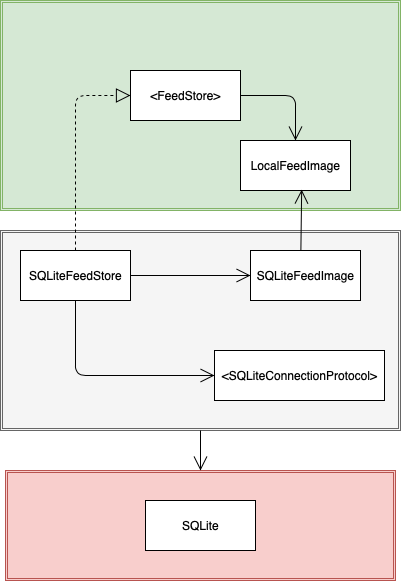

The diagram above was exported from draw.io. Its source (the exported page's mxGraphModel, read from the mxfile embedded in the PNG):
<mxGraphModel dx="1078" dy="660" grid="1" gridSize="10" guides="1" tooltips="1" connect="1" arrows="1" fold="1" page="1" pageScale="1" pageWidth="827" pageHeight="1169" math="0" shadow="0">
  <root>
    <mxCell id="0" />
    <mxCell id="1" parent="0" />
    <mxCell id="Vj8LNhQ0XjZQXukYoZU7-21" value="" style="shape=ext;double=1;rounded=0;whiteSpace=wrap;html=1;fillColor=#f5f5f5;strokeColor=#666666;fontColor=#333333;" vertex="1" parent="1">
      <mxGeometry x="200" y="260" width="400" height="200" as="geometry" />
    </mxCell>
    <mxCell id="Vj8LNhQ0XjZQXukYoZU7-16" value="" style="shape=ext;double=1;rounded=0;whiteSpace=wrap;html=1;fillColor=#f8cecc;strokeColor=#b85450;" vertex="1" parent="1">
      <mxGeometry x="205" y="500" width="390" height="110" as="geometry" />
    </mxCell>
    <mxCell id="Vj8LNhQ0XjZQXukYoZU7-15" value="" style="shape=ext;double=1;rounded=0;whiteSpace=wrap;html=1;fillColor=#d5e8d4;strokeColor=#82b366;" vertex="1" parent="1">
      <mxGeometry x="200" y="30" width="400" height="210" as="geometry" />
    </mxCell>
    <mxCell id="Vj8LNhQ0XjZQXukYoZU7-1" value="&amp;lt;FeedStore&amp;gt;" style="html=1;" vertex="1" parent="1">
      <mxGeometry x="330" y="100" width="110" height="50" as="geometry" />
    </mxCell>
    <mxCell id="Vj8LNhQ0XjZQXukYoZU7-7" value="LocalFeedImage" style="html=1;" vertex="1" parent="1">
      <mxGeometry x="440" y="170" width="110" height="50" as="geometry" />
    </mxCell>
    <mxCell id="Vj8LNhQ0XjZQXukYoZU7-8" value="" style="endArrow=open;endFill=1;endSize=12;html=1;entryX=0.5;entryY=0;entryDx=0;entryDy=0;exitX=1;exitY=0.5;exitDx=0;exitDy=0;" edge="1" parent="1" source="Vj8LNhQ0XjZQXukYoZU7-1" target="Vj8LNhQ0XjZQXukYoZU7-7">
      <mxGeometry width="160" relative="1" as="geometry">
        <mxPoint x="440" y="80" as="sourcePoint" />
        <mxPoint x="600" y="80" as="targetPoint" />
        <Array as="points">
          <mxPoint x="495" y="125" />
        </Array>
      </mxGeometry>
    </mxCell>
    <mxCell id="Vj8LNhQ0XjZQXukYoZU7-9" value="&amp;lt;SQLiteConnectionProtocol&amp;gt;" style="html=1;" vertex="1" parent="1">
      <mxGeometry x="414" y="380" width="170" height="50" as="geometry" />
    </mxCell>
    <mxCell id="Vj8LNhQ0XjZQXukYoZU7-10" value="SQLiteFeedStore" style="html=1;" vertex="1" parent="1">
      <mxGeometry x="220" y="280" width="110" height="50" as="geometry" />
    </mxCell>
    <mxCell id="Vj8LNhQ0XjZQXukYoZU7-12" value="" style="endArrow=open;endFill=1;endSize=12;html=1;exitX=0.5;exitY=1;exitDx=0;exitDy=0;entryX=0;entryY=0.5;entryDx=0;entryDy=0;" edge="1" parent="1" source="Vj8LNhQ0XjZQXukYoZU7-10" target="Vj8LNhQ0XjZQXukYoZU7-9">
      <mxGeometry width="160" relative="1" as="geometry">
        <mxPoint x="240" y="250" as="sourcePoint" />
        <mxPoint x="539" y="320" as="targetPoint" />
        <Array as="points">
          <mxPoint x="275" y="405" />
        </Array>
      </mxGeometry>
    </mxCell>
    <mxCell id="Vj8LNhQ0XjZQXukYoZU7-13" value="SQLite" style="html=1;" vertex="1" parent="1">
      <mxGeometry x="345" y="530" width="110" height="50" as="geometry" />
    </mxCell>
    <mxCell id="Vj8LNhQ0XjZQXukYoZU7-14" value="SQLiteFeedImage" style="html=1;" vertex="1" parent="1">
      <mxGeometry x="450" y="280" width="110" height="50" as="geometry" />
    </mxCell>
    <mxCell id="Vj8LNhQ0XjZQXukYoZU7-18" value="" style="endArrow=block;dashed=1;endFill=0;endSize=12;html=1;entryX=0;entryY=0.5;entryDx=0;entryDy=0;exitX=0.5;exitY=0;exitDx=0;exitDy=0;" edge="1" parent="1" source="Vj8LNhQ0XjZQXukYoZU7-10" target="Vj8LNhQ0XjZQXukYoZU7-1">
      <mxGeometry width="160" relative="1" as="geometry">
        <mxPoint x="380" y="260" as="sourcePoint" />
        <mxPoint x="540" y="260" as="targetPoint" />
        <Array as="points">
          <mxPoint x="275" y="125" />
        </Array>
      </mxGeometry>
    </mxCell>
    <mxCell id="Vj8LNhQ0XjZQXukYoZU7-19" value="" style="endArrow=open;endFill=1;endSize=12;html=1;entryX=0.556;entryY=0.983;entryDx=0;entryDy=0;entryPerimeter=0;exitX=0.458;exitY=0;exitDx=0;exitDy=0;exitPerimeter=0;" edge="1" parent="1" source="Vj8LNhQ0XjZQXukYoZU7-14" target="Vj8LNhQ0XjZQXukYoZU7-7">
      <mxGeometry width="160" relative="1" as="geometry">
        <mxPoint x="501" y="270" as="sourcePoint" />
        <mxPoint x="760" y="260" as="targetPoint" />
      </mxGeometry>
    </mxCell>
    <mxCell id="Vj8LNhQ0XjZQXukYoZU7-20" value="" style="endArrow=open;endFill=1;endSize=12;html=1;entryX=0;entryY=0.5;entryDx=0;entryDy=0;exitX=1;exitY=0.5;exitDx=0;exitDy=0;" edge="1" parent="1" source="Vj8LNhQ0XjZQXukYoZU7-10" target="Vj8LNhQ0XjZQXukYoZU7-14">
      <mxGeometry width="160" relative="1" as="geometry">
        <mxPoint x="330" y="290" as="sourcePoint" />
        <mxPoint x="490" y="290" as="targetPoint" />
      </mxGeometry>
    </mxCell>
    <mxCell id="Vj8LNhQ0XjZQXukYoZU7-22" value="" style="endArrow=open;endFill=1;endSize=12;html=1;exitX=0.5;exitY=1;exitDx=0;exitDy=0;entryX=0.5;entryY=0;entryDx=0;entryDy=0;" edge="1" parent="1" source="Vj8LNhQ0XjZQXukYoZU7-21" target="Vj8LNhQ0XjZQXukYoZU7-16">
      <mxGeometry width="160" relative="1" as="geometry">
        <mxPoint x="420" y="470" as="sourcePoint" />
        <mxPoint x="580" y="470" as="targetPoint" />
      </mxGeometry>
    </mxCell>
  </root>
</mxGraphModel>